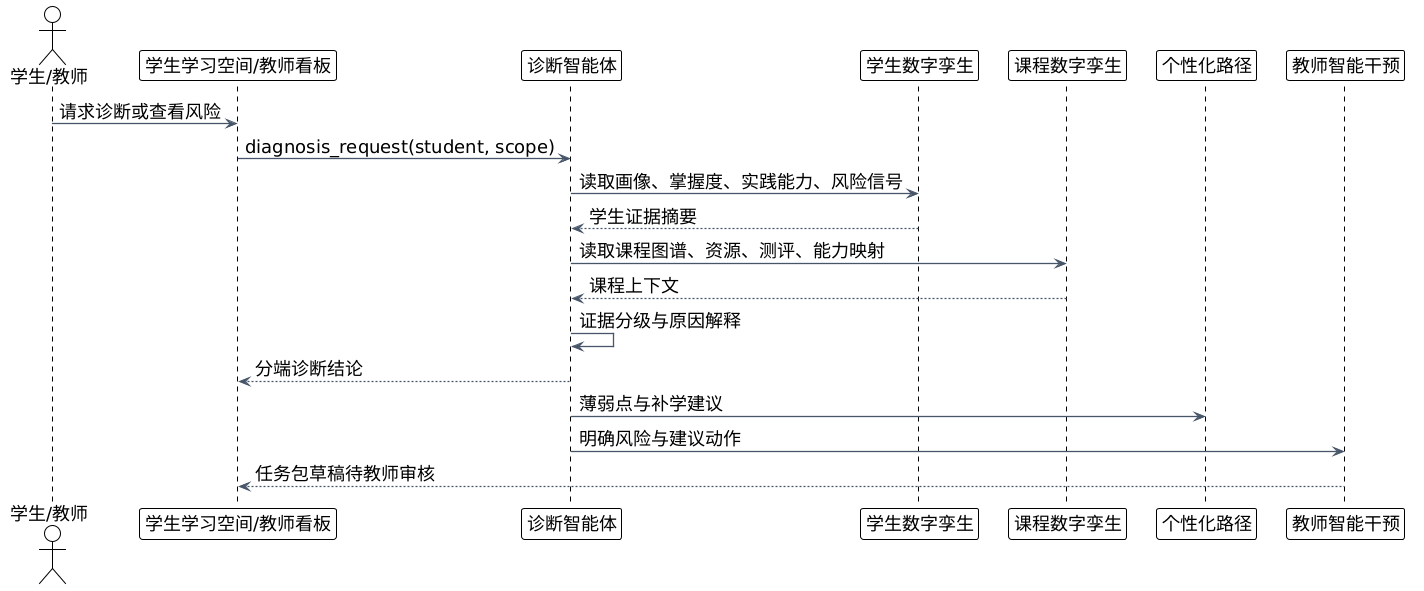

The diagram above was rendered by PlantUML. Its source (embedded in the PNG):
@startuml
!theme plain
skinparam backgroundColor white
skinparam shadowing false
skinparam defaultFontName "Microsoft YaHei"
skinparam defaultFontSize 18
skinparam ArrowColor #475569
skinparam ArrowThickness 1.3
skinparam rectangle {
  RoundCorner 14
  BorderThickness 1.2
}
skinparam component {
  BorderThickness 1.2
}
skinparam database {
  BorderColor #64748B
  BackgroundColor #F8FAFC
}
skinparam activity {
  BorderColor #64748B
  BackgroundColor #F8FAFC
  DiamondBorderColor #F97316
  DiamondBackgroundColor #FFF7ED
}
skinparam partition {
  BorderColor #CBD5E1
  BackgroundColor #FFFFFF
}
skinparam note {
  BorderColor #94A3B8
  BackgroundColor #F8FAFC
}

actor "学生/教师" as User
participant "学生学习空间/教师看板" as UI
participant "诊断智能体" as D
participant "学生数字孪生" as S
participant "课程数字孪生" as C
participant "个性化路径" as P
participant "教师智能干预" as I

User -> UI : 请求诊断或查看风险
UI -> D : diagnosis_request(student, scope)
D -> S : 读取画像、掌握度、实践能力、风险信号
S --> D : 学生证据摘要
D -> C : 读取课程图谱、资源、测评、能力映射
C --> D : 课程上下文
D -> D : 证据分级与原因解释
D --> UI : 分端诊断结论
D -> P : 薄弱点与补学建议
D -> I : 明确风险与建议动作
I --> UI : 任务包草稿待教师审核
@enduml